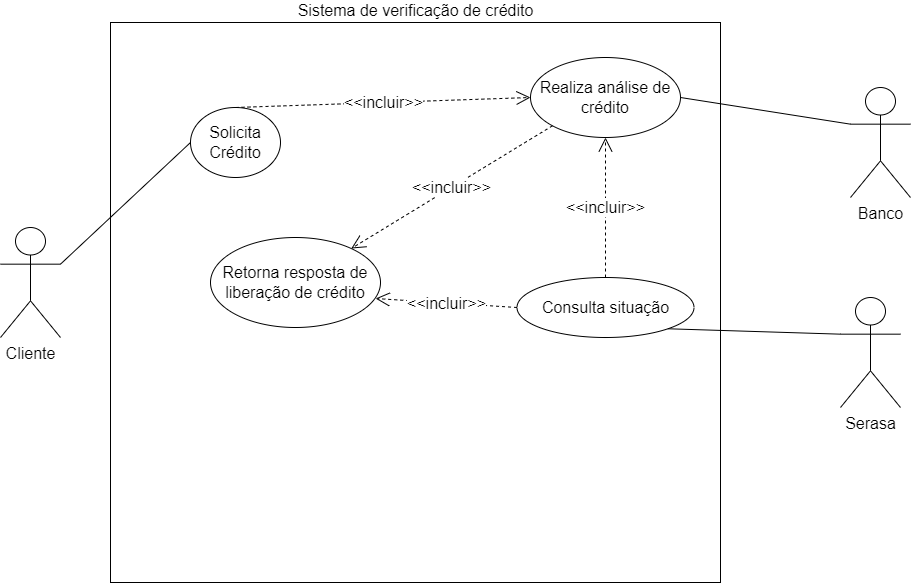

The diagram above was exported from draw.io. Its source (the exported page's mxGraphModel, read from the mxfile embedded in the PNG):
<mxGraphModel dx="275" dy="557" grid="1" gridSize="10" guides="1" tooltips="1" connect="1" arrows="1" fold="1" page="1" pageScale="1" pageWidth="827" pageHeight="1169" math="0" shadow="0">
  <root>
    <mxCell id="0" />
    <mxCell id="1" parent="0" />
    <mxCell id="nyTcO0TyquhCURni87DI-1" value="&lt;font style=&quot;font-size: 16px;&quot;&gt;Sistema de verificação de crédito&lt;/font&gt;" style="html=1;comic=0;labelPosition=center;verticalLabelPosition=top;align=center;verticalAlign=bottom;" parent="1" vertex="1">
      <mxGeometry x="990" y="175" width="610" height="560" as="geometry" />
    </mxCell>
    <mxCell id="nyTcO0TyquhCURni87DI-2" value="Cliente" style="shape=umlActor;verticalLabelPosition=bottom;verticalAlign=top;html=1;comic=0;fontSize=16;" parent="1" vertex="1">
      <mxGeometry x="880" y="380" width="60" height="110" as="geometry" />
    </mxCell>
    <mxCell id="nyTcO0TyquhCURni87DI-3" value="Banco" style="shape=umlActor;verticalLabelPosition=bottom;verticalAlign=top;html=1;comic=0;fontSize=16;" parent="1" vertex="1">
      <mxGeometry x="1730" y="240" width="60" height="110" as="geometry" />
    </mxCell>
    <mxCell id="nyTcO0TyquhCURni87DI-4" value="Serasa" style="shape=umlActor;verticalLabelPosition=bottom;verticalAlign=top;html=1;comic=0;fontSize=16;" parent="1" vertex="1">
      <mxGeometry x="1720" y="450" width="60" height="110" as="geometry" />
    </mxCell>
    <mxCell id="nyTcO0TyquhCURni87DI-5" value="Solicita Crédito" style="ellipse;whiteSpace=wrap;html=1;comic=0;fontSize=16;" parent="1" vertex="1">
      <mxGeometry x="1070" y="260" width="90" height="70" as="geometry" />
    </mxCell>
    <mxCell id="nyTcO0TyquhCURni87DI-6" value="Realiza análise de crédito" style="ellipse;whiteSpace=wrap;html=1;comic=0;fontSize=16;" parent="1" vertex="1">
      <mxGeometry x="1410" y="210" width="150" height="80" as="geometry" />
    </mxCell>
    <mxCell id="nyTcO0TyquhCURni87DI-7" value="Consulta situação" style="ellipse;whiteSpace=wrap;html=1;comic=0;fontSize=16;" parent="1" vertex="1">
      <mxGeometry x="1396.5" y="430" width="177" height="60" as="geometry" />
    </mxCell>
    <mxCell id="nyTcO0TyquhCURni87DI-11" value="Retorna resposta de liberação de crédito" style="ellipse;whiteSpace=wrap;html=1;comic=0;fontSize=16;" parent="1" vertex="1">
      <mxGeometry x="1090" y="390" width="170" height="90" as="geometry" />
    </mxCell>
    <mxCell id="nyTcO0TyquhCURni87DI-12" value="&amp;lt;&amp;lt;incluir&amp;gt;&amp;gt;" style="endArrow=open;endSize=12;dashed=1;html=1;rounded=0;fontSize=16;exitX=0.5;exitY=0;exitDx=0;exitDy=0;entryX=0;entryY=0.5;entryDx=0;entryDy=0;" parent="1" source="nyTcO0TyquhCURni87DI-5" target="nyTcO0TyquhCURni87DI-6" edge="1">
      <mxGeometry width="160" relative="1" as="geometry">
        <mxPoint x="1200" y="460" as="sourcePoint" />
        <mxPoint x="1360" y="460" as="targetPoint" />
      </mxGeometry>
    </mxCell>
    <mxCell id="nyTcO0TyquhCURni87DI-18" value="" style="endArrow=none;html=1;rounded=0;fontSize=16;exitX=1;exitY=0.3333333333333333;exitDx=0;exitDy=0;exitPerimeter=0;entryX=0;entryY=0.5;entryDx=0;entryDy=0;" parent="1" source="nyTcO0TyquhCURni87DI-2" target="nyTcO0TyquhCURni87DI-5" edge="1">
      <mxGeometry width="50" height="50" relative="1" as="geometry">
        <mxPoint x="1250" y="490" as="sourcePoint" />
        <mxPoint x="1300" y="440" as="targetPoint" />
      </mxGeometry>
    </mxCell>
    <mxCell id="nyTcO0TyquhCURni87DI-19" value="" style="endArrow=none;html=1;rounded=0;fontSize=16;entryX=0;entryY=0.3333333333333333;entryDx=0;entryDy=0;entryPerimeter=0;exitX=1;exitY=0.5;exitDx=0;exitDy=0;" parent="1" source="nyTcO0TyquhCURni87DI-6" target="nyTcO0TyquhCURni87DI-3" edge="1">
      <mxGeometry width="50" height="50" relative="1" as="geometry">
        <mxPoint x="1250" y="490" as="sourcePoint" />
        <mxPoint x="1300" y="440" as="targetPoint" />
      </mxGeometry>
    </mxCell>
    <mxCell id="nyTcO0TyquhCURni87DI-22" value="" style="endArrow=none;html=1;rounded=0;fontSize=16;entryX=0;entryY=0.3333333333333333;entryDx=0;entryDy=0;entryPerimeter=0;exitX=1;exitY=1;exitDx=0;exitDy=0;" parent="1" source="nyTcO0TyquhCURni87DI-7" target="nyTcO0TyquhCURni87DI-4" edge="1">
      <mxGeometry width="50" height="50" relative="1" as="geometry">
        <mxPoint x="1498.2383674008693" y="413.8903544168883" as="sourcePoint" />
        <mxPoint x="1600" y="336.66666666666674" as="targetPoint" />
      </mxGeometry>
    </mxCell>
    <mxCell id="nyTcO0TyquhCURni87DI-30" value="&amp;lt;&amp;lt;incluir&amp;gt;&amp;gt;" style="endArrow=open;endSize=12;dashed=1;html=1;rounded=0;fontSize=16;exitX=0;exitY=1;exitDx=0;exitDy=0;" parent="1" source="nyTcO0TyquhCURni87DI-6" target="nyTcO0TyquhCURni87DI-11" edge="1">
      <mxGeometry width="160" relative="1" as="geometry">
        <mxPoint x="1125" y="310" as="sourcePoint" />
        <mxPoint x="1420" y="300" as="targetPoint" />
      </mxGeometry>
    </mxCell>
    <mxCell id="nyTcO0TyquhCURni87DI-31" value="&amp;lt;&amp;lt;incluir&amp;gt;&amp;gt;" style="endArrow=open;endSize=12;dashed=1;html=1;rounded=0;fontSize=16;entryX=0.5;entryY=1;entryDx=0;entryDy=0;" parent="1" source="nyTcO0TyquhCURni87DI-7" target="nyTcO0TyquhCURni87DI-6" edge="1">
      <mxGeometry width="160" relative="1" as="geometry">
        <mxPoint x="1135" y="280" as="sourcePoint" />
        <mxPoint x="1430" y="270" as="targetPoint" />
      </mxGeometry>
    </mxCell>
    <mxCell id="nyTcO0TyquhCURni87DI-32" value="&amp;lt;&amp;lt;incluir&amp;gt;&amp;gt;" style="endArrow=open;endSize=12;dashed=1;html=1;rounded=0;fontSize=16;exitX=0;exitY=0.5;exitDx=0;exitDy=0;entryX=0.971;entryY=0.678;entryDx=0;entryDy=0;entryPerimeter=0;" parent="1" source="nyTcO0TyquhCURni87DI-7" target="nyTcO0TyquhCURni87DI-11" edge="1">
      <mxGeometry width="160" relative="1" as="geometry">
        <mxPoint x="1145" y="290" as="sourcePoint" />
        <mxPoint x="1440" y="280" as="targetPoint" />
      </mxGeometry>
    </mxCell>
  </root>
</mxGraphModel>